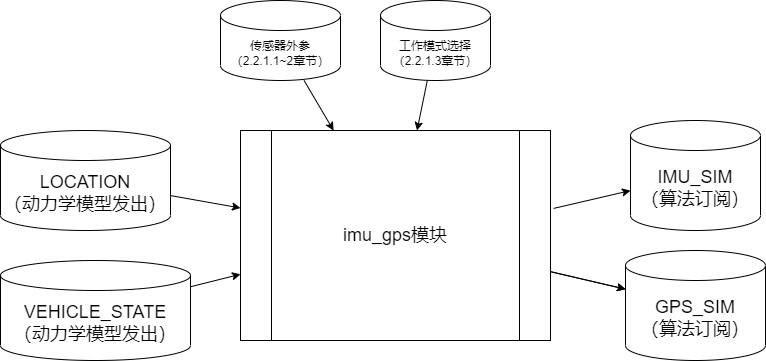

The diagram above was exported from draw.io. Its source (the exported page's mxGraphModel, read from the mxfile embedded in the PNG):
<mxGraphModel dx="896" dy="612" grid="1" gridSize="10" guides="1" tooltips="1" connect="1" arrows="1" fold="1" page="1" pageScale="1" pageWidth="850" pageHeight="1100" math="0" shadow="0">
  <root>
    <mxCell id="0" />
    <mxCell id="1" parent="0" />
    <mxCell id="14" value="" style="edgeStyle=none;html=1;fontSize=18;" parent="1" source="3" target="5" edge="1">
      <mxGeometry relative="1" as="geometry" />
    </mxCell>
    <mxCell id="3" value="传感器外参&lt;br&gt;（2.2.1.1~2章节）" style="shape=cylinder3;whiteSpace=wrap;html=1;boundedLbl=1;backgroundOutline=1;size=15;" parent="1" vertex="1">
      <mxGeometry x="250" y="110" width="120" height="80" as="geometry" />
    </mxCell>
    <mxCell id="15" value="" style="edgeStyle=none;html=1;fontSize=18;" parent="1" source="4" target="5" edge="1">
      <mxGeometry relative="1" as="geometry" />
    </mxCell>
    <mxCell id="4" value="工作模式选择&lt;br&gt;（2.2.1.3章节）" style="shape=cylinder3;whiteSpace=wrap;html=1;boundedLbl=1;backgroundOutline=1;size=15;" parent="1" vertex="1">
      <mxGeometry x="410" y="110" width="110" height="80" as="geometry" />
    </mxCell>
    <mxCell id="16" value="" style="edgeStyle=none;html=1;fontSize=18;" parent="1" source="5" target="11" edge="1">
      <mxGeometry relative="1" as="geometry" />
    </mxCell>
    <mxCell id="17" value="" style="edgeStyle=none;html=1;fontSize=18;" parent="1" source="5" target="11" edge="1">
      <mxGeometry relative="1" as="geometry" />
    </mxCell>
    <mxCell id="5" value="&lt;font style=&quot;font-size: 18px;&quot;&gt;imu_gps模块&lt;/font&gt;" style="shape=process;whiteSpace=wrap;html=1;backgroundOutline=1;" parent="1" vertex="1">
      <mxGeometry x="270" y="240" width="310" height="210" as="geometry" />
    </mxCell>
    <mxCell id="12" value="" style="edgeStyle=none;html=1;fontSize=18;" parent="1" source="6" target="5" edge="1">
      <mxGeometry relative="1" as="geometry" />
    </mxCell>
    <mxCell id="6" value="LOCATION&lt;br&gt;（动力学模型发出）" style="shape=cylinder3;whiteSpace=wrap;html=1;boundedLbl=1;backgroundOutline=1;size=15;fontSize=18;" parent="1" vertex="1">
      <mxGeometry x="30" y="240" width="170" height="100" as="geometry" />
    </mxCell>
    <mxCell id="13" value="" style="edgeStyle=none;html=1;fontSize=18;" parent="1" source="7" target="5" edge="1">
      <mxGeometry relative="1" as="geometry" />
    </mxCell>
    <mxCell id="7" value="VEHICLE_STATE&lt;br&gt;（动力学模型发出）" style="shape=cylinder3;whiteSpace=wrap;html=1;boundedLbl=1;backgroundOutline=1;size=15;fontSize=18;" parent="1" vertex="1">
      <mxGeometry x="30" y="370" width="190" height="100" as="geometry" />
    </mxCell>
    <mxCell id="18" value="" style="edgeStyle=none;html=1;fontSize=18;exitX=1.01;exitY=0.371;exitDx=0;exitDy=0;exitPerimeter=0;" parent="1" source="5" target="10" edge="1">
      <mxGeometry relative="1" as="geometry">
        <mxPoint x="600" y="280" as="targetPoint" />
      </mxGeometry>
    </mxCell>
    <mxCell id="10" value="IMU_SIM&lt;br&gt;（算法订阅）" style="shape=cylinder3;whiteSpace=wrap;html=1;boundedLbl=1;backgroundOutline=1;size=15;fontSize=18;" parent="1" vertex="1">
      <mxGeometry x="660" y="230" width="130" height="110" as="geometry" />
    </mxCell>
    <mxCell id="11" value="GPS_SIM&lt;br&gt;（算法订阅）" style="shape=cylinder3;whiteSpace=wrap;html=1;boundedLbl=1;backgroundOutline=1;size=15;fontSize=18;" parent="1" vertex="1">
      <mxGeometry x="655" y="360" width="140" height="110" as="geometry" />
    </mxCell>
  </root>
</mxGraphModel>